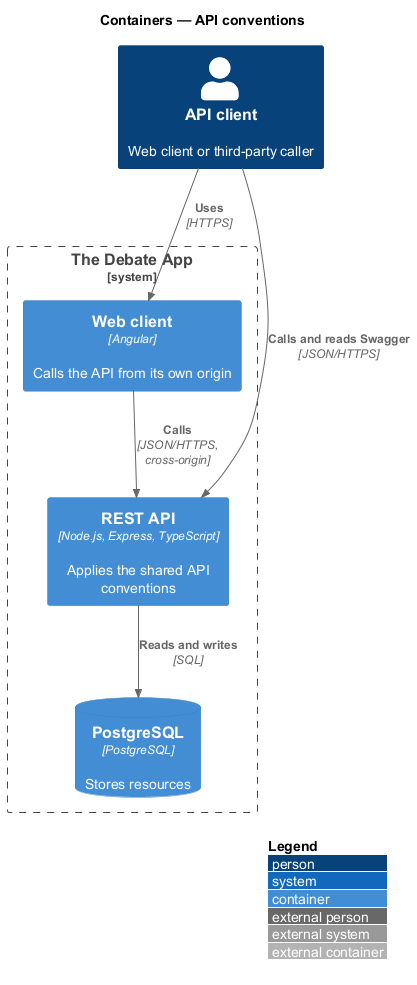

The diagram above was rendered by PlantUML. Its source (embedded in the PNG):
@startuml
!include <C4/C4_Container>
LAYOUT_WITH_LEGEND()
title Containers — API conventions

Person(client, "API client", "Web client or third-party caller")
System_Boundary(app, "The Debate App") {
  Container(spa, "Web client", "Angular", "Calls the API from its own origin")
  Container(api, "REST API", "Node.js, Express, TypeScript", "Applies the shared API conventions")
  ContainerDb(db, "PostgreSQL", "PostgreSQL", "Stores resources")
}
Rel(client, spa, "Uses", "HTTPS")
Rel(spa, api, "Calls", "JSON/HTTPS, cross-origin")
Rel(client, api, "Calls and reads Swagger", "JSON/HTTPS")
Rel(api, db, "Reads and writes", "SQL")
@enduml